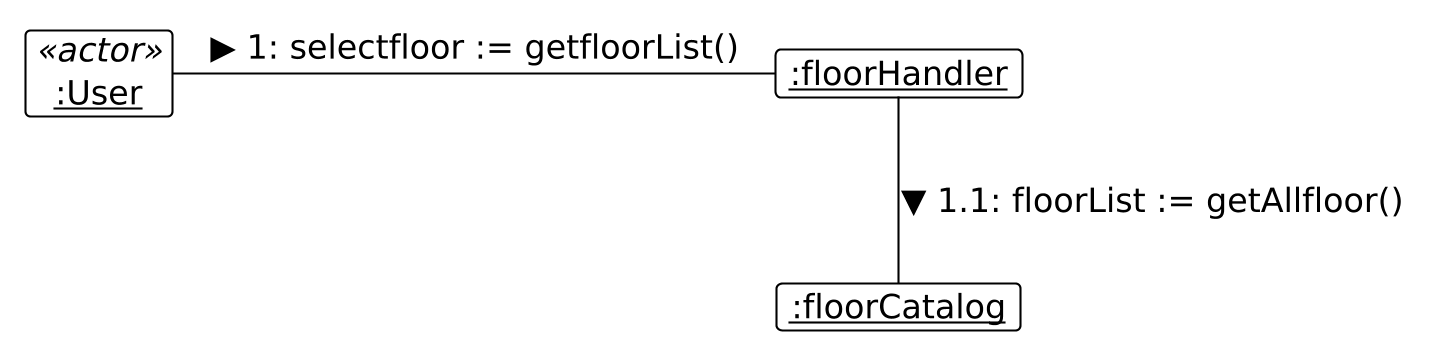

The diagram above was rendered by PlantUML. Its source (embedded in the PNG):
@startuml
skinparam DefaultFontSize 16
skinparam BoxPadding 10
skinparam dpi 200

!theme plain
hide empty members

skinparam object {
    BackgroundColor White
    BorderColor Black
}

' 사용자
object "<u>:User</u>" as A <<actor>>

' 시스템 내부 객체 정의
object "<u>:floorHandler</u>" as H
object "<u>:floorCatalog</u>" as Repo

' 메시지 연결
A -right- H : ▶ 1: selectfloor := getfloorList()
H -down- Repo : ▼ 1.1: floorList := getAllfloor()
@enduml